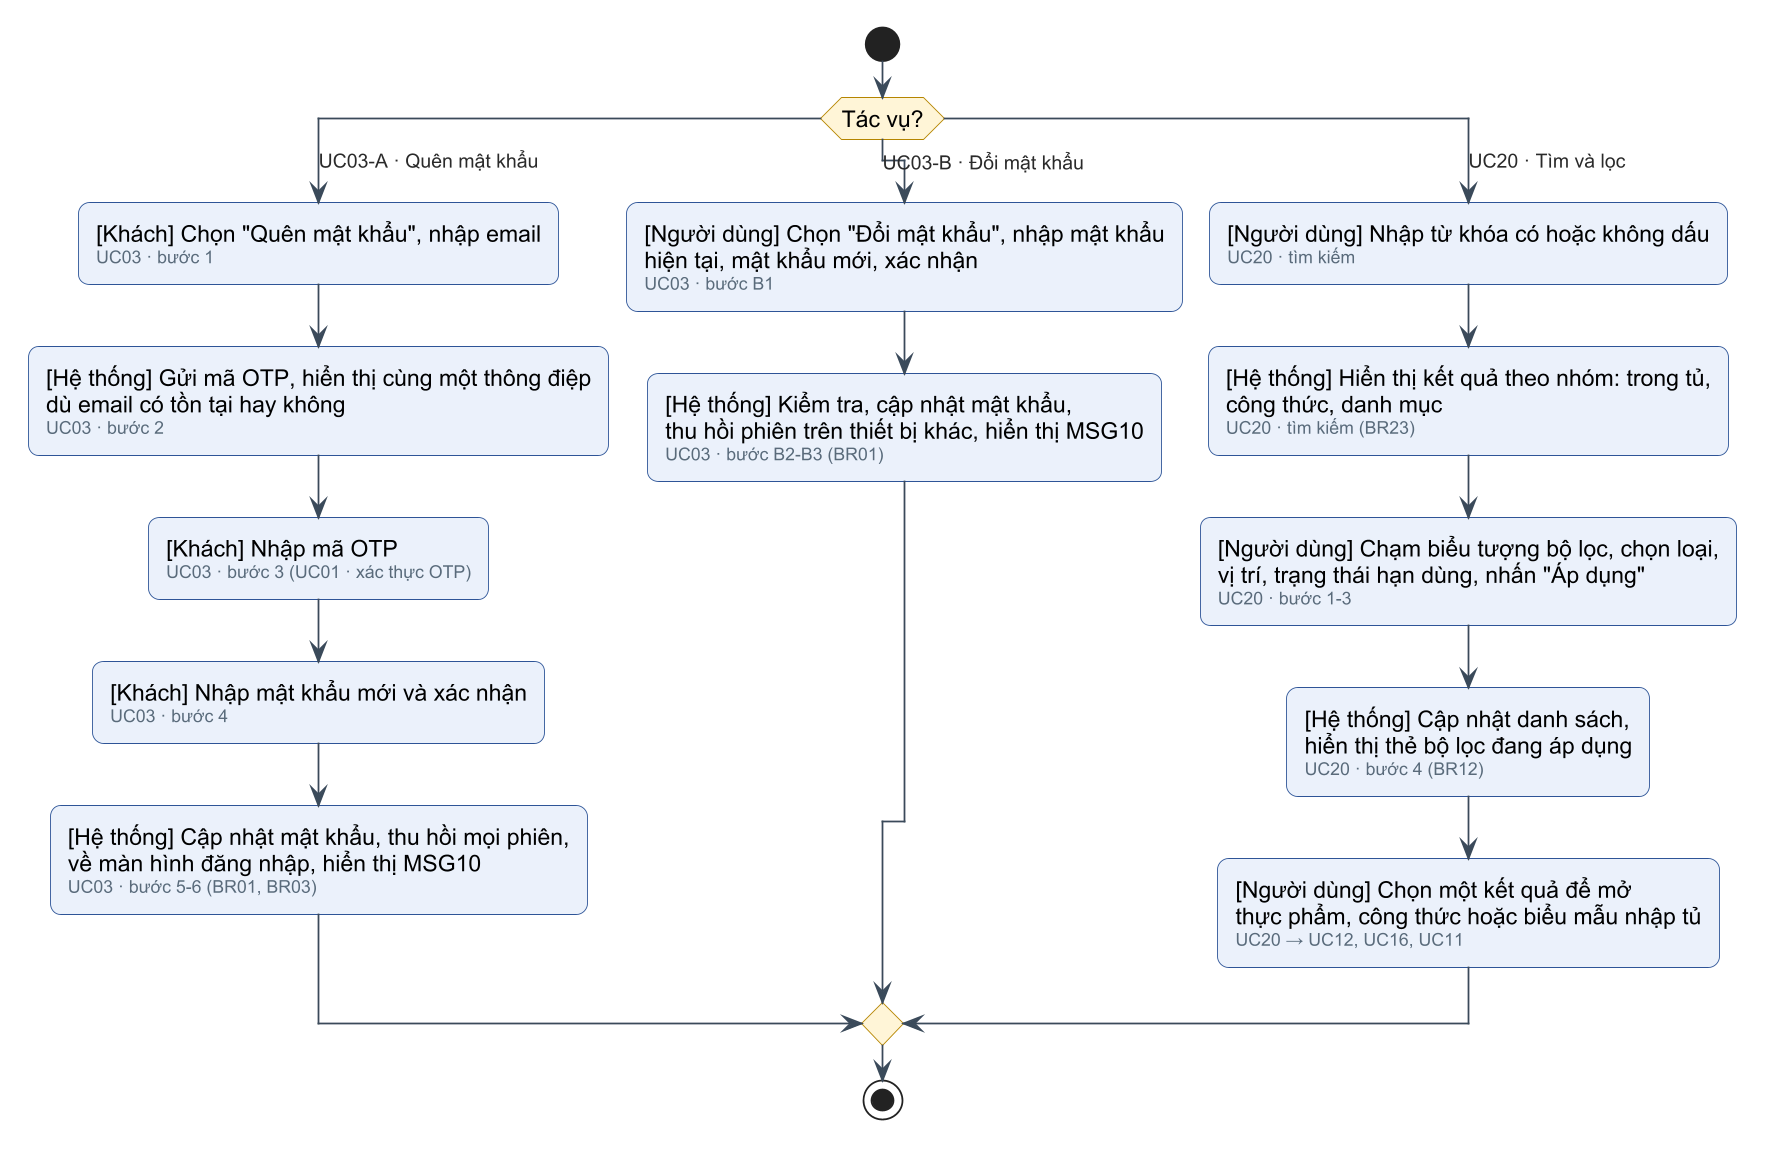

The diagram above was rendered by PlantUML. Its source (embedded in the PNG):
@startuml c2-25-tf-k6-tien-ich-nguoi-dung
' Task flow K6 - Tiện ích người dùng: UC03, UC20 (luồng chính, không vẽ nhánh lỗi)
!include _style.iuml
skinparam wrapWidth 380

start
switch (Tác vụ?)
case (UC03-A · Quên mật khẩu)
  :[Khách] Chọn "Quên mật khẩu", nhập email
  <size:10><color:#5A6B7B>UC03 · bước 1</color></size>;
  :[Hệ thống] Gửi mã OTP, hiển thị cùng một thông điệp
  dù email có tồn tại hay không
  <size:10><color:#5A6B7B>UC03 · bước 2</color></size>;
  :[Khách] Nhập mã OTP
  <size:10><color:#5A6B7B>UC03 · bước 3 (UC01 · xác thực OTP)</color></size>;
  :[Khách] Nhập mật khẩu mới và xác nhận
  <size:10><color:#5A6B7B>UC03 · bước 4</color></size>;
  :[Hệ thống] Cập nhật mật khẩu, thu hồi mọi phiên,
  về màn hình đăng nhập, hiển thị MSG10
  <size:10><color:#5A6B7B>UC03 · bước 5-6 (BR01, BR03)</color></size>;
case (UC03-B · Đổi mật khẩu)
  :[Người dùng] Chọn "Đổi mật khẩu", nhập mật khẩu
  hiện tại, mật khẩu mới, xác nhận
  <size:10><color:#5A6B7B>UC03 · bước B1</color></size>;
  :[Hệ thống] Kiểm tra, cập nhật mật khẩu,
  thu hồi phiên trên thiết bị khác, hiển thị MSG10
  <size:10><color:#5A6B7B>UC03 · bước B2-B3 (BR01)</color></size>;
case (UC20 · Tìm và lọc)
  :[Người dùng] Nhập từ khóa có hoặc không dấu
  <size:10><color:#5A6B7B>UC20 · tìm kiếm</color></size>;
  :[Hệ thống] Hiển thị kết quả theo nhóm: trong tủ,
  công thức, danh mục
  <size:10><color:#5A6B7B>UC20 · tìm kiếm (BR23)</color></size>;
  :[Người dùng] Chạm biểu tượng bộ lọc, chọn loại,
  vị trí, trạng thái hạn dùng, nhấn "Áp dụng"
  <size:10><color:#5A6B7B>UC20 · bước 1-3</color></size>;
  :[Hệ thống] Cập nhật danh sách,
  hiển thị thẻ bộ lọc đang áp dụng
  <size:10><color:#5A6B7B>UC20 · bước 4 (BR12)</color></size>;
  :[Người dùng] Chọn một kết quả để mở
  thực phẩm, công thức hoặc biểu mẫu nhập tủ
  <size:10><color:#5A6B7B>UC20 → UC12, UC16, UC11</color></size>;
endswitch
stop
@enduml